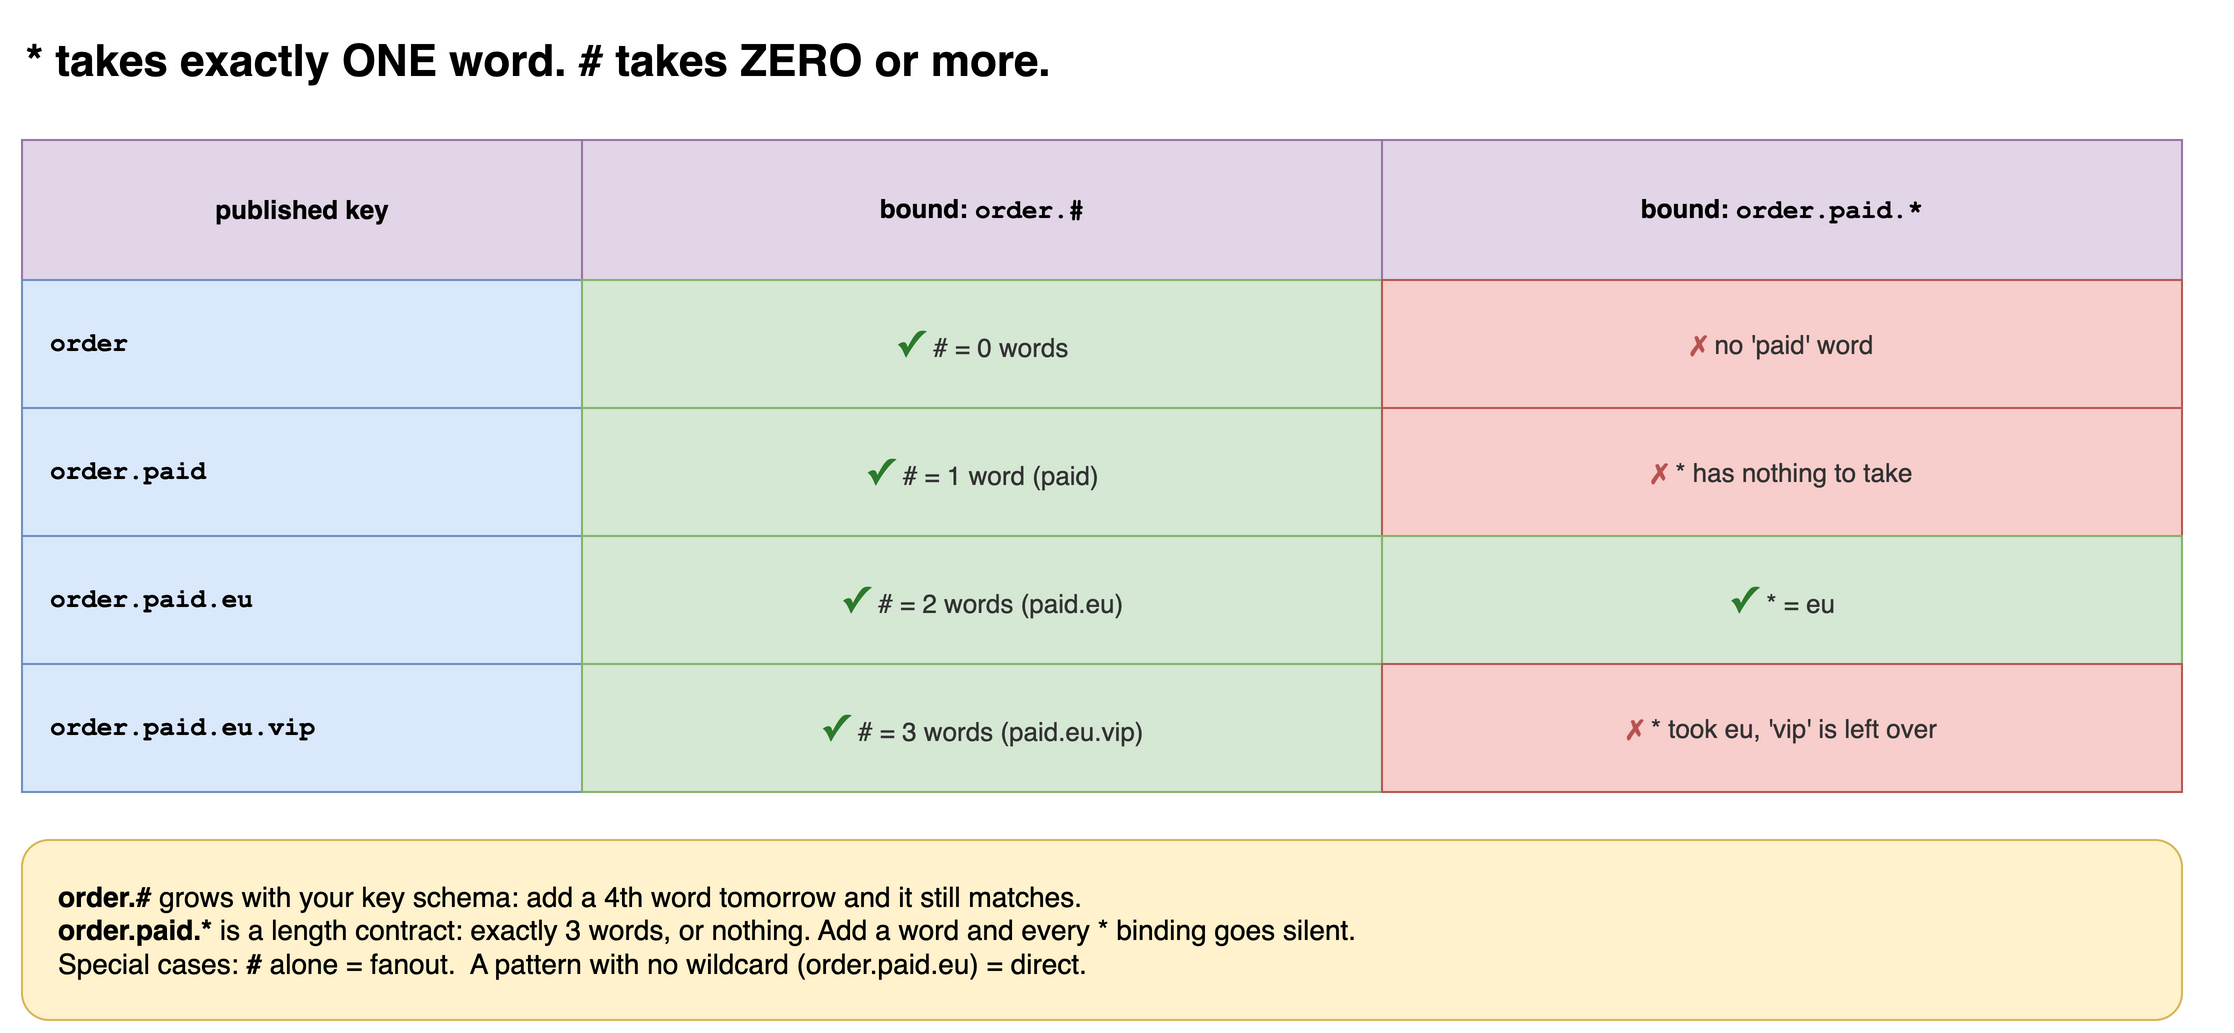

The diagram above was exported from draw.io. Its source (the exported page's mxGraphModel, read from the mxfile embedded in the PNG):
<mxGraphModel grid="1" gridSize="10" page="0">
  <root>
    <mxCell id="0" />
    <mxCell id="1" parent="0" />
    <mxCell id="title" value="* takes exactly ONE word.  # takes ZERO or more." style="text;html=1;fontSize=22;fontStyle=1;align=left;verticalAlign=middle;" vertex="1" parent="1">
      <mxGeometry x="20" y="20" width="1100" height="40" as="geometry" />
    </mxCell>
    <mxCell id="h0" value="published key" style="rounded=0;whiteSpace=wrap;html=1;fontSize=13;fontStyle=1;fillColor=#e1d5e7;strokeColor=#9673a6;" vertex="1" parent="1">
      <mxGeometry x="20" y="80" width="280" height="70" as="geometry" />
    </mxCell>
    <mxCell id="h1" value="bound: &lt;font face=&quot;Courier New&quot;&gt;order.#&lt;/font&gt;" style="rounded=0;whiteSpace=wrap;html=1;fontSize=13;fontStyle=1;fillColor=#e1d5e7;strokeColor=#9673a6;" vertex="1" parent="1">
      <mxGeometry x="300" y="80" width="400" height="70" as="geometry" />
    </mxCell>
    <mxCell id="h2" value="bound: &lt;font face=&quot;Courier New&quot;&gt;order.paid.*&lt;/font&gt;" style="rounded=0;whiteSpace=wrap;html=1;fontSize=13;fontStyle=1;fillColor=#e1d5e7;strokeColor=#9673a6;" vertex="1" parent="1">
      <mxGeometry x="700" y="80" width="400" height="70" as="geometry" />
    </mxCell>
    <mxCell id="sk0" value="order" style="rounded=0;whiteSpace=wrap;html=1;fontSize=13;align=left;spacingLeft=12;fontFamily=Courier New;fontStyle=1;fillColor=#dae8fc;strokeColor=#6c8ebf;" vertex="1" parent="1">
      <mxGeometry x="20" y="150" width="280" height="64" as="geometry" />
    </mxCell>
    <mxCell id="sa0" value="✓  &lt;span style=&quot;font-size:13px;font-weight:normal;color:#333&quot;&gt;# = 0 words&lt;/span&gt;" style="rounded=0;whiteSpace=wrap;html=1;fontSize=13;fontSize=18;fontStyle=1;fillColor=#d5e8d4;strokeColor=#82b366;fontColor=#2d7a2d;" vertex="1" parent="1">
      <mxGeometry x="300" y="150" width="400" height="64" as="geometry" />
    </mxCell>
    <mxCell id="sb0" value="✗  &lt;span style=&quot;font-size:13px;font-weight:normal;color:#333&quot;&gt;no 'paid' word&lt;/span&gt;" style="rounded=0;whiteSpace=wrap;html=1;fontSize=13;fontSize=14;fontStyle=1;fillColor=#f8cecc;strokeColor=#b85450;fontColor=#b85450;" vertex="1" parent="1">
      <mxGeometry x="700" y="150" width="400" height="64" as="geometry" />
    </mxCell>
    <mxCell id="sk1" value="order.paid" style="rounded=0;whiteSpace=wrap;html=1;fontSize=13;align=left;spacingLeft=12;fontFamily=Courier New;fontStyle=1;fillColor=#dae8fc;strokeColor=#6c8ebf;" vertex="1" parent="1">
      <mxGeometry x="20" y="214" width="280" height="64" as="geometry" />
    </mxCell>
    <mxCell id="sa1" value="✓  &lt;span style=&quot;font-size:13px;font-weight:normal;color:#333&quot;&gt;# = 1 word (paid)&lt;/span&gt;" style="rounded=0;whiteSpace=wrap;html=1;fontSize=13;fontSize=18;fontStyle=1;fillColor=#d5e8d4;strokeColor=#82b366;fontColor=#2d7a2d;" vertex="1" parent="1">
      <mxGeometry x="300" y="214" width="400" height="64" as="geometry" />
    </mxCell>
    <mxCell id="sb1" value="✗  &lt;span style=&quot;font-size:13px;font-weight:normal;color:#333&quot;&gt;* has nothing to take&lt;/span&gt;" style="rounded=0;whiteSpace=wrap;html=1;fontSize=13;fontSize=14;fontStyle=1;fillColor=#f8cecc;strokeColor=#b85450;fontColor=#b85450;" vertex="1" parent="1">
      <mxGeometry x="700" y="214" width="400" height="64" as="geometry" />
    </mxCell>
    <mxCell id="sk2" value="order.paid.eu" style="rounded=0;whiteSpace=wrap;html=1;fontSize=13;align=left;spacingLeft=12;fontFamily=Courier New;fontStyle=1;fillColor=#dae8fc;strokeColor=#6c8ebf;" vertex="1" parent="1">
      <mxGeometry x="20" y="278" width="280" height="64" as="geometry" />
    </mxCell>
    <mxCell id="sa2" value="✓  &lt;span style=&quot;font-size:13px;font-weight:normal;color:#333&quot;&gt;# = 2 words (paid.eu)&lt;/span&gt;" style="rounded=0;whiteSpace=wrap;html=1;fontSize=13;fontSize=18;fontStyle=1;fillColor=#d5e8d4;strokeColor=#82b366;fontColor=#2d7a2d;" vertex="1" parent="1">
      <mxGeometry x="300" y="278" width="400" height="64" as="geometry" />
    </mxCell>
    <mxCell id="sb2" value="✓  &lt;span style=&quot;font-size:13px;font-weight:normal;color:#333&quot;&gt;* = eu&lt;/span&gt;" style="rounded=0;whiteSpace=wrap;html=1;fontSize=13;fontSize=18;fontStyle=1;fillColor=#d5e8d4;strokeColor=#82b366;fontColor=#2d7a2d;" vertex="1" parent="1">
      <mxGeometry x="700" y="278" width="400" height="64" as="geometry" />
    </mxCell>
    <mxCell id="sk3" value="order.paid.eu.vip" style="rounded=0;whiteSpace=wrap;html=1;fontSize=13;align=left;spacingLeft=12;fontFamily=Courier New;fontStyle=1;fillColor=#dae8fc;strokeColor=#6c8ebf;" vertex="1" parent="1">
      <mxGeometry x="20" y="342" width="280" height="64" as="geometry" />
    </mxCell>
    <mxCell id="sa3" value="✓  &lt;span style=&quot;font-size:13px;font-weight:normal;color:#333&quot;&gt;# = 3 words (paid.eu.vip)&lt;/span&gt;" style="rounded=0;whiteSpace=wrap;html=1;fontSize=13;fontSize=18;fontStyle=1;fillColor=#d5e8d4;strokeColor=#82b366;fontColor=#2d7a2d;" vertex="1" parent="1">
      <mxGeometry x="300" y="342" width="400" height="64" as="geometry" />
    </mxCell>
    <mxCell id="sb3" value="✗  &lt;span style=&quot;font-size:13px;font-weight:normal;color:#333&quot;&gt;* took eu, 'vip' is left over&lt;/span&gt;" style="rounded=0;whiteSpace=wrap;html=1;fontSize=13;fontSize=14;fontStyle=1;fillColor=#f8cecc;strokeColor=#b85450;fontColor=#b85450;" vertex="1" parent="1">
      <mxGeometry x="700" y="342" width="400" height="64" as="geometry" />
    </mxCell>
    <mxCell id="rule" value="&lt;b&gt;order.#&lt;/b&gt; grows with your key schema: add a 4th word tomorrow and it still matches.&lt;br&gt;&lt;b&gt;order.paid.*&lt;/b&gt; is a length contract: exactly 3 words, or nothing. Add a word and every * binding goes silent.&lt;br&gt;Special cases: &lt;b&gt;#&lt;/b&gt; alone = fanout.&amp;nbsp; A pattern with no wildcard (order.paid.eu) = direct." style="text;html=1;whiteSpace=wrap;align=left;verticalAlign=middle;fontSize=14;fillColor=#fff2cc;strokeColor=#d6b656;rounded=1;spacingLeft=16;" vertex="1" parent="1">
      <mxGeometry x="20" y="430" width="1080" height="90" as="geometry" />
    </mxCell>
  </root>
</mxGraphModel>